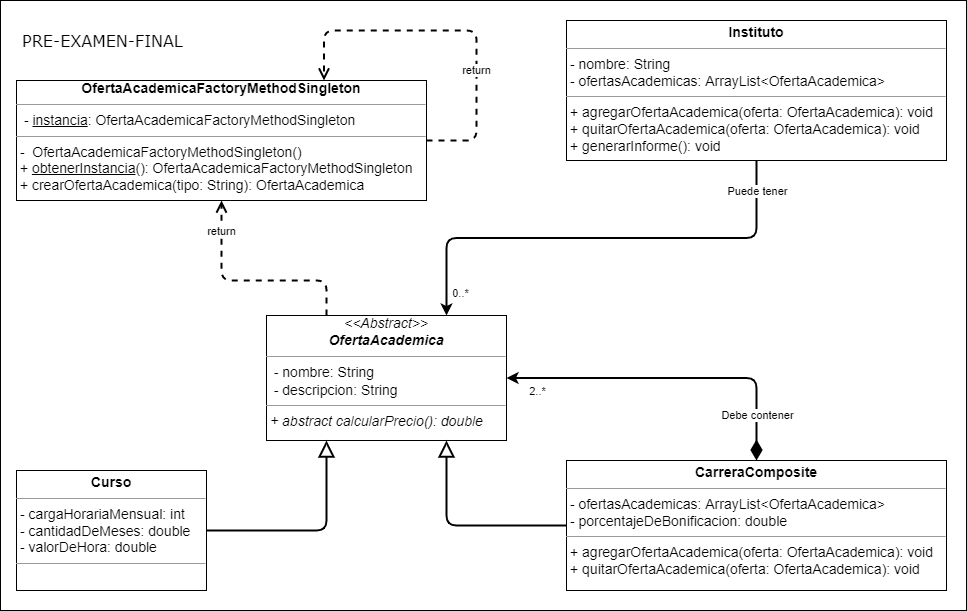

The diagram above was exported from draw.io. Its source (the exported page's mxGraphModel, read from the mxfile embedded in the PNG):
<mxGraphModel dx="1695" dy="563" grid="1" gridSize="10" guides="1" tooltips="1" connect="1" arrows="1" fold="1" page="1" pageScale="1" pageWidth="827" pageHeight="1169" math="0" shadow="0">
  <root>
    <mxCell id="0" />
    <mxCell id="1" parent="0" />
    <mxCell id="3EtN-2omFHOpX5m-fiUx-1" value="&lt;font style=&quot;font-size: 16px;&quot;&gt;&lt;span style=&quot;font-weight: 400;&quot;&gt;PRE-EXAMEN-FINAL&lt;/span&gt;&lt;br&gt;&lt;/font&gt;" style="rounded=0;whiteSpace=wrap;html=1;align=left;verticalAlign=top;fontSize=30;fontStyle=1;spacingTop=10;spacing=2;spacingLeft=20;fontFamily=Verdana;" parent="1" vertex="1">
      <mxGeometry x="-806" y="20" width="966" height="610" as="geometry" />
    </mxCell>
    <mxCell id="AUnskOq9udDo7EtOKgZE-37" value="&lt;div style=&quot;font-size: 14px; text-align: center;&quot;&gt;&lt;span style=&quot;background-color: initial;&quot;&gt;&lt;i&gt;&amp;lt;&amp;lt;Abstract&amp;gt;&amp;gt;&lt;/i&gt;&lt;/span&gt;&lt;/div&gt;&lt;div style=&quot;font-size: 14px; text-align: center;&quot;&gt;&lt;b style=&quot;background-color: initial;&quot;&gt;&lt;i&gt;OfertaAcademica&lt;/i&gt;&lt;/b&gt;&lt;br&gt;&lt;/div&gt;&lt;hr style=&quot;font-size: 14px;&quot; size=&quot;1&quot;&gt;&lt;p style=&quot;margin: 0px 0px 0px 4px; font-size: 14px;&quot;&gt;&lt;/p&gt;&lt;p style=&quot;margin: 0px 0px 0px 4px; font-size: 14px;&quot;&gt;&lt;/p&gt;&lt;p style=&quot;margin: 0px 0px 0px 4px; font-size: 14px;&quot;&gt;&lt;/p&gt;&lt;span style=&quot;font-size: 14px;&quot;&gt;&amp;nbsp; - nombre: String&lt;/span&gt;&lt;br style=&quot;font-size: 14px;&quot;&gt;&lt;span style=&quot;font-size: 14px;&quot;&gt;&amp;nbsp; - descripcion: String&lt;br&gt;&lt;/span&gt;&lt;hr style=&quot;font-size: 14px;&quot; size=&quot;1&quot;&gt;&lt;div style=&quot;text-align: center;&quot;&gt;&lt;/div&gt;&lt;p style=&quot;margin: 0px 0px 0px 4px; font-size: 14px;&quot;&gt;&lt;/p&gt;&lt;p style=&quot;margin: 0px 0px 0px 4px; font-size: 14px;&quot;&gt;&lt;/p&gt;&lt;p style=&quot;margin: 0px 0px 0px 4px; font-size: 14px;&quot;&gt;&lt;/p&gt;&lt;p style=&quot;margin: 0px 0px 0px 4px; font-size: 14px;&quot;&gt;&lt;i&gt;&lt;span style=&quot;background-color: initial;&quot;&gt;+ abstract calcularPrecio(): double&lt;/span&gt;&lt;br&gt;&lt;/i&gt;&lt;/p&gt;&lt;div&gt;&lt;p style=&quot;margin: 0px 0px 0px 4px; font-size: 14px;&quot;&gt;&lt;br&gt;&lt;/p&gt;&lt;/div&gt;&lt;p style=&quot;margin:0px;margin-left:4px;&quot;&gt;&lt;/p&gt;" style="verticalAlign=top;align=left;overflow=fill;fontSize=12;fontFamily=Helvetica;html=1;" parent="1" vertex="1">
      <mxGeometry x="-540" y="335" width="240" height="125" as="geometry" />
    </mxCell>
    <mxCell id="6yyJVZZnKly_Zuxc9D4y-2" value="&lt;p style=&quot;margin: 4px 0px 0px; text-align: center; font-size: 14px;&quot;&gt;&lt;font style=&quot;font-size: 14px;&quot;&gt;&lt;b&gt;CarreraComposite&lt;/b&gt;&lt;br&gt;&lt;/font&gt;&lt;/p&gt;&lt;hr style=&quot;font-size: 14px;&quot; size=&quot;1&quot;&gt;&lt;span style=&quot;font-size: 14px;&quot;&gt;&amp;nbsp;- ofertasAcademicas: ArrayList&amp;lt;OfertaAcademica&amp;gt;&lt;/span&gt;&lt;br&gt;&lt;span style=&quot;font-size: 14px;&quot;&gt;&amp;nbsp;-&amp;nbsp;porcentajeDeBonificacion: double&lt;br&gt;&lt;/span&gt;&lt;hr style=&quot;font-size: 14px;&quot; size=&quot;1&quot;&gt;&lt;div style=&quot;text-align: center;&quot;&gt;&lt;/div&gt;&lt;p style=&quot;font-family: Helvetica; font-style: normal; font-variant-ligatures: normal; font-variant-caps: normal; font-weight: 400; letter-spacing: normal; orphans: 2; text-align: left; text-indent: 0px; text-transform: none; widows: 2; word-spacing: 0px; -webkit-text-stroke-width: 0px; background-color: rgb(248, 249, 250); text-decoration-thickness: initial; text-decoration-style: initial; text-decoration-color: initial; margin: 0px 0px 0px 4px; font-size: 14px;&quot;&gt;&lt;/p&gt;&lt;p style=&quot;font-family: Helvetica; font-style: normal; font-variant-ligatures: normal; font-variant-caps: normal; font-weight: 400; letter-spacing: normal; orphans: 2; text-align: left; text-indent: 0px; text-transform: none; widows: 2; word-spacing: 0px; -webkit-text-stroke-width: 0px; background-color: rgb(248, 249, 250); text-decoration-thickness: initial; text-decoration-style: initial; text-decoration-color: initial; margin: 0px 0px 0px 4px; font-size: 14px;&quot;&gt;&lt;/p&gt;&lt;p style=&quot;font-family: Helvetica; font-style: normal; font-variant-ligatures: normal; font-variant-caps: normal; font-weight: 400; letter-spacing: normal; orphans: 2; text-align: left; text-indent: 0px; text-transform: none; widows: 2; word-spacing: 0px; -webkit-text-stroke-width: 0px; text-decoration-thickness: initial; text-decoration-style: initial; text-decoration-color: initial; margin: 0px 0px 0px 4px; font-size: 14px;&quot;&gt;&lt;/p&gt;&lt;p style=&quot;margin: 0px 0px 0px 4px; font-size: 14px;&quot;&gt;+ agregarOfertaAcademica(oferta: OfertaAcademica): void&lt;br&gt;&lt;/p&gt;&lt;div&gt;&lt;p style=&quot;margin: 0px 0px 0px 4px; font-size: 14px;&quot;&gt;+ quitarOfertaAcademica(oferta: OfertaAcademica): void&lt;/p&gt;&lt;/div&gt;&lt;div&gt;&lt;div&gt;&lt;p style=&quot;margin: 0px 0px 0px 4px; font-size: 14px;&quot;&gt;&lt;/p&gt;&lt;/div&gt;&lt;p style=&quot;margin: 0px 0px 0px 4px; font-size: 14px;&quot;&gt;&lt;/p&gt;&lt;/div&gt;&lt;p style=&quot;margin: 0px 0px 0px 4px; font-size: 14px;&quot;&gt;&lt;/p&gt;" style="verticalAlign=top;align=left;overflow=fill;fontSize=12;fontFamily=Helvetica;html=1;labelBackgroundColor=none;strokeColor=#000000;fontColor=#000000;" parent="1" vertex="1">
      <mxGeometry x="-240" y="480" width="380" height="130" as="geometry" />
    </mxCell>
    <mxCell id="6yyJVZZnKly_Zuxc9D4y-3" value="" style="endArrow=block;endFill=0;endSize=12;html=1;exitX=0;exitY=0.5;exitDx=0;exitDy=0;strokeWidth=2;edgeStyle=orthogonalEdgeStyle;rounded=1;entryX=0.75;entryY=1;entryDx=0;entryDy=0;" parent="1" source="6yyJVZZnKly_Zuxc9D4y-2" target="AUnskOq9udDo7EtOKgZE-37" edge="1">
      <mxGeometry width="160" relative="1" as="geometry">
        <mxPoint x="-70" y="290" as="sourcePoint" />
        <mxPoint x="280" y="250" as="targetPoint" />
      </mxGeometry>
    </mxCell>
    <mxCell id="6yyJVZZnKly_Zuxc9D4y-4" value="" style="endArrow=block;endFill=0;endSize=12;html=1;entryX=0.25;entryY=1;entryDx=0;entryDy=0;strokeWidth=2;edgeStyle=orthogonalEdgeStyle;rounded=1;exitX=1;exitY=0.5;exitDx=0;exitDy=0;" parent="1" source="x6rdhuAUxvnKp3v3b7lI-1" target="AUnskOq9udDo7EtOKgZE-37" edge="1">
      <mxGeometry width="160" relative="1" as="geometry">
        <mxPoint x="-670" y="455" as="sourcePoint" />
        <mxPoint x="-203.125" y="260" as="targetPoint" />
      </mxGeometry>
    </mxCell>
    <mxCell id="6yyJVZZnKly_Zuxc9D4y-8" value="" style="endArrow=classic;endFill=1;endSize=6;html=1;exitX=0.5;exitY=0;exitDx=0;exitDy=0;strokeWidth=2;edgeStyle=orthogonalEdgeStyle;rounded=1;startArrow=diamondThin;startFill=1;startSize=15;strokeColor=#000000;entryX=1;entryY=0.5;entryDx=0;entryDy=0;" parent="1" source="6yyJVZZnKly_Zuxc9D4y-2" target="AUnskOq9udDo7EtOKgZE-37" edge="1">
      <mxGeometry width="160" relative="1" as="geometry">
        <mxPoint x="7.5" y="340" as="sourcePoint" />
        <mxPoint x="-233.125" y="260" as="targetPoint" />
      </mxGeometry>
    </mxCell>
    <mxCell id="7GHbjIWy4fhxSWlO3n28-3" value="2..*" style="edgeLabel;html=1;align=center;verticalAlign=middle;resizable=0;points=[];" parent="6yyJVZZnKly_Zuxc9D4y-8" vertex="1" connectable="0">
      <mxGeometry x="0.8291" y="-2" relative="1" as="geometry">
        <mxPoint x="2" y="15" as="offset" />
      </mxGeometry>
    </mxCell>
    <mxCell id="7GHbjIWy4fhxSWlO3n28-4" value="Debe contener" style="edgeLabel;html=1;align=center;verticalAlign=middle;resizable=0;points=[];" parent="6yyJVZZnKly_Zuxc9D4y-8" vertex="1" connectable="0">
      <mxGeometry x="-0.7971" y="1" relative="1" as="geometry">
        <mxPoint x="1" y="-12" as="offset" />
      </mxGeometry>
    </mxCell>
    <mxCell id="7GHbjIWy4fhxSWlO3n28-1" value="&lt;p style=&quot;margin: 4px 0px 0px; text-align: center; font-size: 14px;&quot;&gt;&lt;font style=&quot;font-size: 14px;&quot;&gt;&lt;b&gt;Instituto&lt;/b&gt;&lt;br&gt;&lt;/font&gt;&lt;/p&gt;&lt;hr style=&quot;font-size: 14px;&quot; size=&quot;1&quot;&gt;&lt;span style=&quot;font-size: 14px;&quot;&gt;&amp;nbsp;-&amp;nbsp;nombre:&amp;nbsp;String&lt;/span&gt;&lt;br&gt;&lt;span style=&quot;font-size: 14px;&quot;&gt;&amp;nbsp;- ofertasAcademicas: ArrayList&amp;lt;OfertaAcademica&amp;gt;&lt;/span&gt;&lt;br&gt;&lt;hr style=&quot;font-size: 14px;&quot; size=&quot;1&quot;&gt;&lt;div style=&quot;text-align: center;&quot;&gt;&lt;/div&gt;&lt;p style=&quot;color: rgb(0, 0, 0); font-family: Helvetica; font-style: normal; font-variant-ligatures: normal; font-variant-caps: normal; font-weight: 400; letter-spacing: normal; orphans: 2; text-align: left; text-indent: 0px; text-transform: none; widows: 2; word-spacing: 0px; -webkit-text-stroke-width: 0px; background-color: rgb(248, 249, 250); text-decoration-thickness: initial; text-decoration-style: initial; text-decoration-color: initial; margin: 0px 0px 0px 4px; font-size: 14px;&quot;&gt;&lt;/p&gt;&lt;p style=&quot;color: rgb(0, 0, 0); font-family: Helvetica; font-style: normal; font-variant-ligatures: normal; font-variant-caps: normal; font-weight: 400; letter-spacing: normal; orphans: 2; text-align: left; text-indent: 0px; text-transform: none; widows: 2; word-spacing: 0px; -webkit-text-stroke-width: 0px; background-color: rgb(248, 249, 250); text-decoration-thickness: initial; text-decoration-style: initial; text-decoration-color: initial; margin: 0px 0px 0px 4px; font-size: 14px;&quot;&gt;&lt;/p&gt;&lt;p style=&quot;color: rgb(0, 0, 0); font-family: Helvetica; font-style: normal; font-variant-ligatures: normal; font-variant-caps: normal; font-weight: 400; letter-spacing: normal; orphans: 2; text-align: left; text-indent: 0px; text-transform: none; widows: 2; word-spacing: 0px; -webkit-text-stroke-width: 0px; text-decoration-thickness: initial; text-decoration-style: initial; text-decoration-color: initial; margin: 0px 0px 0px 4px; font-size: 14px;&quot;&gt;&lt;/p&gt;&lt;p style=&quot;margin: 0px 0px 0px 4px; font-size: 14px;&quot;&gt;+ agregarOfertaAcademica(oferta: OfertaAcademica): void&lt;br&gt;&lt;/p&gt;&lt;div&gt;&lt;p style=&quot;margin: 0px 0px 0px 4px; font-size: 14px;&quot;&gt;+ quitarOfertaAcademica(oferta: OfertaAcademica): void&lt;br&gt;&lt;/p&gt;&lt;div&gt;&lt;/div&gt;&lt;p style=&quot;margin: 0px 0px 0px 4px; font-size: 14px;&quot;&gt;+ generarInforme(): void&lt;/p&gt;&lt;p style=&quot;margin: 0px 0px 0px 4px;&quot;&gt;&lt;br&gt;&lt;/p&gt;&lt;/div&gt;&lt;div&gt;&lt;span style=&quot;background-color: initial;&quot;&gt;&lt;span style=&quot;font-size: 14px;&quot;&gt;&lt;br&gt;&lt;/span&gt;&lt;/span&gt;&lt;/div&gt;&lt;div&gt;&lt;p style=&quot;margin: 0px 0px 0px 4px; font-size: 14px;&quot;&gt;&lt;br&gt;&lt;/p&gt;&lt;div&gt;&lt;p style=&quot;margin: 0px 0px 0px 4px; font-size: 14px;&quot;&gt;&lt;/p&gt;&lt;/div&gt;&lt;p style=&quot;margin: 0px 0px 0px 4px; font-size: 14px;&quot;&gt;&lt;/p&gt;&lt;/div&gt;&lt;p style=&quot;margin: 0px 0px 0px 4px; font-size: 14px;&quot;&gt;&lt;/p&gt;" style="verticalAlign=top;align=left;overflow=fill;fontSize=12;fontFamily=Helvetica;html=1;labelBackgroundColor=none;" parent="1" vertex="1">
      <mxGeometry x="-240" y="40" width="380" height="140" as="geometry" />
    </mxCell>
    <mxCell id="7GHbjIWy4fhxSWlO3n28-2" value="" style="endArrow=classic;endFill=1;endSize=6;html=1;exitX=0.5;exitY=1;exitDx=0;exitDy=0;strokeWidth=2;edgeStyle=orthogonalEdgeStyle;rounded=1;entryX=0.75;entryY=0;entryDx=0;entryDy=0;startArrow=none;startFill=0;startSize=15;" parent="1" source="7GHbjIWy4fhxSWlO3n28-1" target="AUnskOq9udDo7EtOKgZE-37" edge="1">
      <mxGeometry width="160" relative="1" as="geometry">
        <mxPoint x="40" y="340" as="sourcePoint" />
        <mxPoint x="-173.1199999999999" y="205" as="targetPoint" />
      </mxGeometry>
    </mxCell>
    <mxCell id="7GHbjIWy4fhxSWlO3n28-5" value="0..*" style="edgeLabel;html=1;align=center;verticalAlign=middle;resizable=0;points=[];" parent="7GHbjIWy4fhxSWlO3n28-2" vertex="1" connectable="0">
      <mxGeometry x="0.5205" y="-1" relative="1" as="geometry">
        <mxPoint x="-20" y="56" as="offset" />
      </mxGeometry>
    </mxCell>
    <mxCell id="6lf1RiHO4_7E-CrIs8lM-1" value="Puede tener" style="edgeLabel;html=1;align=center;verticalAlign=middle;resizable=0;points=[];fontColor=#000000;" parent="7GHbjIWy4fhxSWlO3n28-2" vertex="1" connectable="0">
      <mxGeometry x="0.8068" relative="1" as="geometry">
        <mxPoint x="310" y="-80" as="offset" />
      </mxGeometry>
    </mxCell>
    <mxCell id="6lf1RiHO4_7E-CrIs8lM-2" value="&lt;div style=&quot;text-align: center;&quot;&gt;&lt;b style=&quot;background-color: initial; font-size: 14px;&quot;&gt;OfertaAcademica&lt;/b&gt;&lt;b style=&quot;background-color: initial; font-size: 14px; text-align: center;&quot;&gt;FactoryMethodSingleton&lt;/b&gt;&lt;/div&gt;&lt;hr style=&quot;font-size: 14px;&quot; size=&quot;1&quot;&gt;&lt;p style=&quot;margin: 0px 0px 0px 4px; font-size: 14px;&quot;&gt;&lt;/p&gt;&lt;p style=&quot;margin: 0px 0px 0px 4px; font-size: 14px;&quot;&gt;&amp;nbsp;- &lt;u&gt;instancia&lt;/u&gt;: OfertaAcademicaFactoryMethodSingleton&lt;/p&gt;&lt;hr style=&quot;font-size: 14px;&quot; size=&quot;1&quot;&gt;&lt;div style=&quot;text-align: center;&quot;&gt;&lt;/div&gt;&lt;p style=&quot;margin: 0px 0px 0px 4px; font-size: 14px;&quot;&gt;&lt;/p&gt;&lt;p style=&quot;margin: 0px 0px 0px 4px; font-size: 14px;&quot;&gt;&lt;/p&gt;&lt;p style=&quot;margin: 0px 0px 0px 4px; font-size: 14px;&quot;&gt;&lt;/p&gt;&lt;p style=&quot;margin: 0px 0px 0px 4px; font-size: 14px;&quot;&gt;&lt;/p&gt;&lt;span style=&quot;font-size: 14px;&quot;&gt;&amp;nbsp;-&amp;nbsp; OfertaAcademicaFactoryMethodSingleton()&lt;/span&gt;&lt;br&gt;&lt;span style=&quot;background-color: initial;&quot;&gt;&lt;span style=&quot;font-size: 14px;&quot;&gt;&amp;nbsp;+ &lt;u&gt;obtenerInstancia&lt;/u&gt;():&amp;nbsp;&lt;/span&gt;&lt;/span&gt;&lt;span style=&quot;font-size: 14px;&quot;&gt;OfertaAcademicaFactoryMethodSingleton&lt;/span&gt;&lt;br&gt;&lt;span style=&quot;background-color: initial;&quot;&gt;&lt;span style=&quot;font-size: 14px;&quot;&gt;&amp;nbsp;+ crear&lt;/span&gt;&lt;/span&gt;&lt;span style=&quot;font-size: 14px;&quot;&gt;OfertaAcademica&lt;/span&gt;&lt;span style=&quot;background-color: initial;&quot;&gt;&lt;span style=&quot;font-size: 14px;&quot;&gt;(tipo: String):&amp;nbsp;&lt;/span&gt;&lt;/span&gt;&lt;span style=&quot;font-size: 14px;&quot;&gt;OfertaAcademica&lt;/span&gt;&lt;span style=&quot;font-size: 14px;&quot;&gt;&lt;br&gt;&lt;/span&gt;&lt;span style=&quot;font-size: 14px;&quot;&gt;&lt;br&gt;&lt;/span&gt;&lt;p style=&quot;margin:0px;margin-left:4px;&quot;&gt;&lt;/p&gt;" style="verticalAlign=top;align=left;overflow=fill;fontSize=12;fontFamily=Helvetica;html=1;fontColor=#000000;spacingBottom=0;spacingTop=0;" parent="1" vertex="1">
      <mxGeometry x="-790" y="100" width="410" height="120" as="geometry" />
    </mxCell>
    <mxCell id="6lf1RiHO4_7E-CrIs8lM-3" value="return" style="html=1;verticalAlign=bottom;endArrow=open;dashed=1;endSize=8;rounded=1;strokeWidth=2;exitX=0.25;exitY=0;exitDx=0;exitDy=0;entryX=0.5;entryY=1;entryDx=0;entryDy=0;edgeStyle=orthogonalEdgeStyle;" parent="1" source="AUnskOq9udDo7EtOKgZE-37" target="6lf1RiHO4_7E-CrIs8lM-2" edge="1">
      <mxGeometry x="0.6364" relative="1" as="geometry">
        <mxPoint x="-525" y="335" as="sourcePoint" />
        <mxPoint x="-425" y="145" as="targetPoint" />
        <mxPoint as="offset" />
        <Array as="points">
          <mxPoint x="-480" y="300" />
          <mxPoint x="-585" y="300" />
        </Array>
      </mxGeometry>
    </mxCell>
    <mxCell id="h_j2GOO-VftXrey72H8W-2" value="return" style="html=1;verticalAlign=bottom;endArrow=open;dashed=1;endSize=8;rounded=1;strokeWidth=2;exitX=1;exitY=0.5;exitDx=0;exitDy=0;entryX=0.75;entryY=0;entryDx=0;entryDy=0;edgeStyle=orthogonalEdgeStyle;" parent="1" source="6lf1RiHO4_7E-CrIs8lM-2" target="6lf1RiHO4_7E-CrIs8lM-2" edge="1">
      <mxGeometry x="-0.3893" relative="1" as="geometry">
        <mxPoint x="-500" y="345" as="sourcePoint" />
        <mxPoint x="-605" y="280" as="targetPoint" />
        <mxPoint as="offset" />
        <Array as="points">
          <mxPoint x="-330" y="160" />
          <mxPoint x="-330" y="50" />
          <mxPoint x="-482" y="50" />
        </Array>
      </mxGeometry>
    </mxCell>
    <mxCell id="x6rdhuAUxvnKp3v3b7lI-1" value="&lt;p style=&quot;margin: 4px 0px 0px; text-align: center; font-size: 14px;&quot;&gt;&lt;font style=&quot;font-size: 14px;&quot;&gt;&lt;b&gt;Curso&lt;/b&gt;&lt;br&gt;&lt;/font&gt;&lt;/p&gt;&lt;hr style=&quot;font-size: 14px;&quot; size=&quot;1&quot;&gt;&lt;font&gt;&lt;span style=&quot;font-size: 14px;&quot;&gt;&amp;nbsp;- cargaHorariaMensual&lt;/span&gt;&lt;span style=&quot;font-size: 14px;&quot;&gt;: int&lt;/span&gt;&lt;span style=&quot;font-size: 14px;&quot;&gt;&lt;br&gt;&lt;/span&gt;&lt;/font&gt;&lt;span style=&quot;font-size: 14px;&quot;&gt;&amp;nbsp;-&amp;nbsp;cantidadDeMeses: double&lt;br&gt;&lt;/span&gt;&lt;span style=&quot;font-size: 14px;&quot;&gt;&amp;nbsp;-&amp;nbsp;valorDeHora: double&lt;/span&gt;&lt;span style=&quot;font-size: 14px;&quot;&gt;&lt;br&gt;&lt;/span&gt;&lt;hr style=&quot;font-size: 14px;&quot; size=&quot;1&quot;&gt;&lt;div style=&quot;text-align: center;&quot;&gt;&lt;/div&gt;&lt;p style=&quot;font-family: Helvetica; font-style: normal; font-variant-ligatures: normal; font-variant-caps: normal; font-weight: 400; letter-spacing: normal; orphans: 2; text-align: left; text-indent: 0px; text-transform: none; widows: 2; word-spacing: 0px; -webkit-text-stroke-width: 0px; background-color: rgb(248, 249, 250); text-decoration-thickness: initial; text-decoration-style: initial; text-decoration-color: initial; margin: 0px 0px 0px 4px; font-size: 14px;&quot;&gt;&lt;/p&gt;&lt;p style=&quot;font-family: Helvetica; font-style: normal; font-variant-ligatures: normal; font-variant-caps: normal; font-weight: 400; letter-spacing: normal; orphans: 2; text-align: left; text-indent: 0px; text-transform: none; widows: 2; word-spacing: 0px; -webkit-text-stroke-width: 0px; background-color: rgb(248, 249, 250); text-decoration-thickness: initial; text-decoration-style: initial; text-decoration-color: initial; margin: 0px 0px 0px 4px; font-size: 14px;&quot;&gt;&lt;/p&gt;&lt;p style=&quot;font-family: Helvetica; font-style: normal; font-variant-ligatures: normal; font-variant-caps: normal; font-weight: 400; letter-spacing: normal; orphans: 2; text-align: left; text-indent: 0px; text-transform: none; widows: 2; word-spacing: 0px; -webkit-text-stroke-width: 0px; text-decoration-thickness: initial; text-decoration-style: initial; text-decoration-color: initial; margin: 0px 0px 0px 4px; font-size: 14px;&quot;&gt;&lt;/p&gt;&lt;p style=&quot;margin: 0px 0px 0px 4px; font-size: 14px;&quot;&gt;&lt;br&gt;&lt;/p&gt;&lt;div&gt;&lt;div&gt;&lt;p style=&quot;margin: 0px 0px 0px 4px; font-size: 14px;&quot;&gt;&lt;/p&gt;&lt;/div&gt;&lt;p style=&quot;margin: 0px 0px 0px 4px; font-size: 14px;&quot;&gt;&lt;/p&gt;&lt;/div&gt;&lt;p style=&quot;margin: 0px 0px 0px 4px; font-size: 14px;&quot;&gt;&lt;/p&gt;" style="verticalAlign=top;align=left;overflow=fill;fontSize=12;fontFamily=Helvetica;html=1;labelBackgroundColor=none;strokeColor=#000000;fontColor=#000000;" parent="1" vertex="1">
      <mxGeometry x="-790" y="490" width="190" height="120" as="geometry" />
    </mxCell>
  </root>
</mxGraphModel>